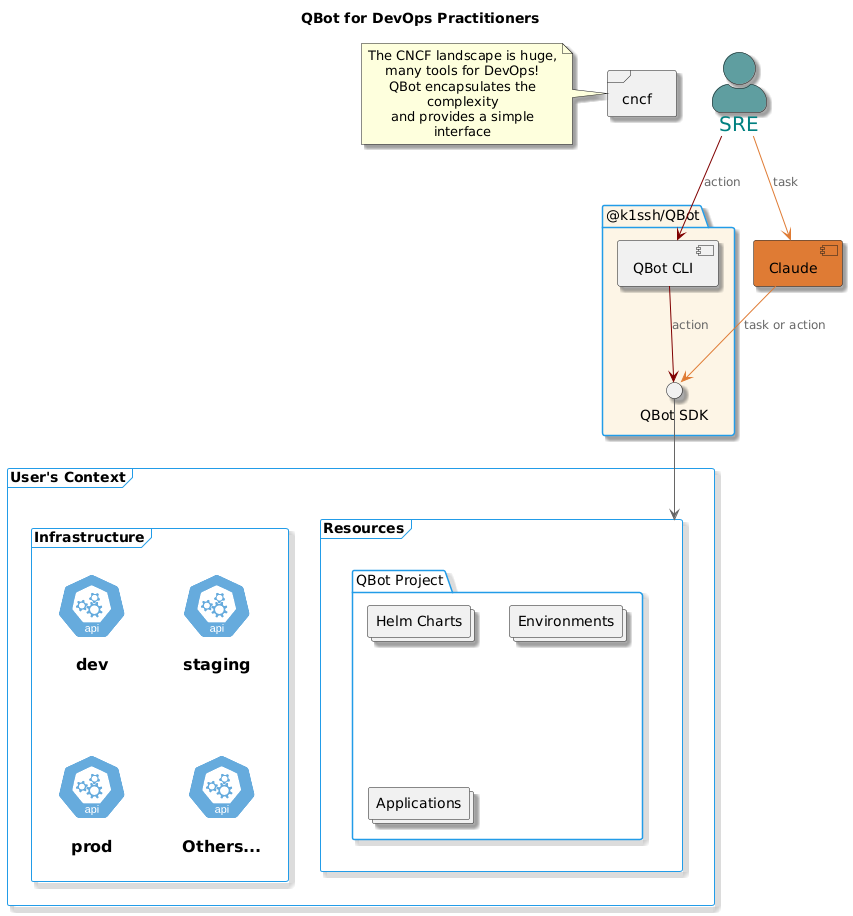

The diagram above was rendered by PlantUML. Its source (embedded in the PNG):
@startuml
title QBot for DevOps Practitioners

!include <k8s/Common>
!include <k8s/Simplified>
!include <k8s/OSS/all>
!include <kubernetes/k8s-sprites-labeled-25pct>
skinparam actorStyle awesome
skinparam PackageBorderColor #229ce8
skinparam ActorBackgroundColor CadetBlue
skinparam ActorFontColor Teal
skinparam ActorFontSize 20
skinparam ActorFontName Aapex
skinparam shadowing true

skinparam package {
  backgroundColor<<MCP>> DeepSkyBlue
  backgroundColor<<QBOT>> OldLace
}

[Claude]  #df7b34
package "@k1ssh/QBot" <<QBOT>> {
  [QBot CLI] as CLI
  () "QBot SDK" as SDK
}

frame cncf
note left of cncf
  The CNCF landscape is huge,
  many tools for DevOps!
  QBot encapsulates the complexity
  and provides a simple interface
end note

frame "User's Context" as ENVIRONMENT {
  frame "Infrastructure" as INFRA {
    KubernetesApi(DEV, "dev", "")
    KubernetesApi(STAGING, "staging", "")
    KubernetesApi(PROD, "prod", "")
    KubernetesApi(Others, "Others...", "")
  }
  frame Resources {
    package "QBot Project" as PROJECT {
      collections "Helm Charts" as HELM
      collections "Environments" as ENV 
      collections "Applications" as APP
    }
  }
}
:SRE: --> Claude  #df7b34 : task
:SRE: --> CLI #Maroon : action

SDK <-up- CLI #Maroon : action
Claude --> SDK #df7b34 : task or action

SDK -down-> Resources
@enduml